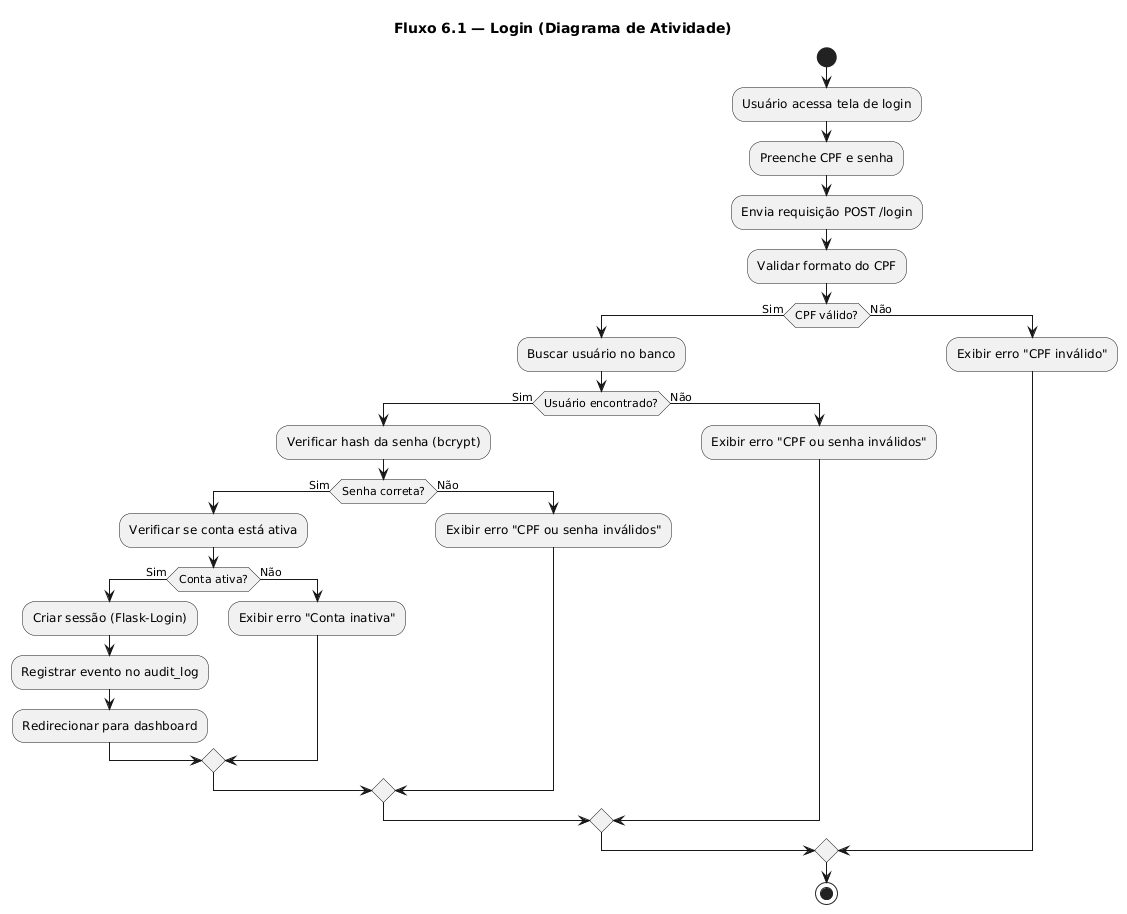

The diagram above was rendered by PlantUML. Its source (embedded in the PNG):
@startuml
title Fluxo 6.1 — Login (Diagrama de Atividade)

start

:Usuário acessa tela de login;

:Preenche CPF e senha;

:Envia requisição POST /login;

:Validar formato do CPF;
if (CPF válido?) then (Sim)
  :Buscar usuário no banco;

  if (Usuário encontrado?) then (Sim)
    :Verificar hash da senha (bcrypt);

    if (Senha correta?) then (Sim)
      :Verificar se conta está ativa;

      if (Conta ativa?) then (Sim)
        :Criar sessão (Flask-Login);
        :Registrar evento no audit_log;
        :Redirecionar para dashboard;
      else (Não)
        :Exibir erro "Conta inativa";
      endif

    else (Não)
      :Exibir erro "CPF ou senha inválidos";
    endif

  else (Não)
    :Exibir erro "CPF ou senha inválidos";
  endif

else (Não)
  :Exibir erro "CPF inválido";
endif

stop

@enduml